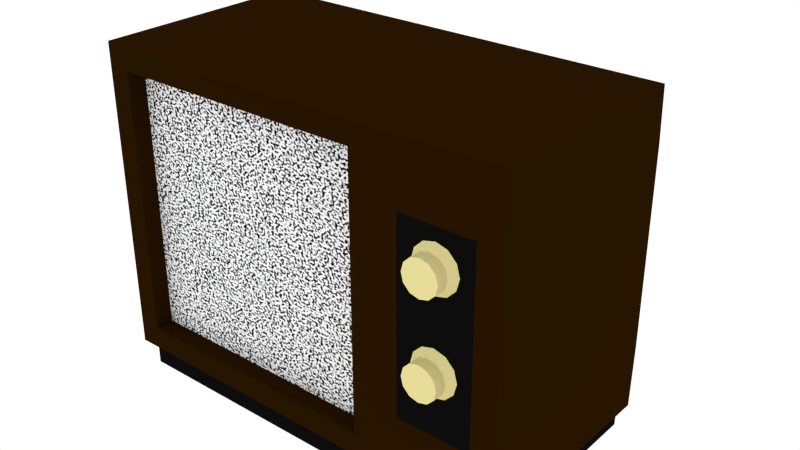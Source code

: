 # Source: TV_1_.blend  (saved by Blender 2.76.0; exported with 4.5.12 LTS)
import bpy
from mathutils import Matrix  # noqa: F401  (used for matrix-valued properties, if any)

bpy.ops.wm.read_factory_settings(use_empty=True)
scene = bpy.context.scene
scene.name = 'Scene'

# ---- collections
col_collection_1 = bpy.data.collections.new('Collection 1'); scene.collection.children.link(col_collection_1)

# ---- images (referenced by path relative to the original .blend; pixels are not part of the script)
import os
ASSET_DIR = os.environ.get("B2B_ASSET_DIR", "")  # directory of the original .blend (textures are referenced by path, not embedded)
HERE = os.path.dirname(os.path.abspath(__file__))  # packed textures are extracted next to this script under _unpacked/

def load_image(name, relpath, width, height, colorspace="sRGB"):
    """Load a texture the original file referenced (path relative to the .blend, or extracted next to this script)."""
    p = next((c for c in (os.path.join(HERE, relpath), os.path.join(ASSET_DIR, relpath)) if relpath and os.path.exists(c)), "")
    if p:
        img = bpy.data.images.load(p, check_existing=True)
        img.name = name
    else:  # same state as the original file: an image datablock whose file is absent (Cycles renders it pink)
        img = bpy.data.images.new(name, width, height)
        img.source = "FILE"
        img.filepath = "//" + (relpath or name)
    img.colorspace_settings.name = colorspace
    return img
img_tvuv = load_image('TVUV', 'TVUV.png', 1024, 1024, 'sRGB')

# ---- materials (node trees are filled in below, after node groups)
mat_wood = bpy.data.materials.new('Wood')
mat_wood.alpha_threshold = 0.0
mat_wood.roughness = 0.5
mat_noise = bpy.data.materials.new('Noise')
mat_noise.alpha_threshold = 0.0
mat_noise.roughness = 0.5
mat_base = bpy.data.materials.new('Base')
mat_base.alpha_threshold = 0.0
mat_base.roughness = 0.5
mat_plastic = bpy.data.materials.new('Plastic')
mat_plastic.alpha_threshold = 0.0
mat_plastic.roughness = 0.5

# ---- material node trees
mat_wood.use_nodes = True; mat_wood.node_tree.nodes.clear()
_N = mat_wood.node_tree.nodes; _L = mat_wood.node_tree.links
n0 = _N.new('ShaderNodeOutputMaterial'); n0.name = 'Material Output'; n0.location = (638, 344)
n1 = _N.new('ShaderNodeBsdfDiffuse'); n1.name = 'Diffuse BSDF'; n1.location = (280, 392)
n1.inputs[0].default_value = (0.02038, 0.007548, 0.000361, 1.0)
n1.inputs[1].default_value = 0.2
n2 = _N.new('ShaderNodeTexImage'); n2.name = 'Image Texture'; n2.location = (-6, 439)
n2.width = 140
n2.image = img_tvuv
_L.new(n1.outputs[0], n0.inputs[0])
n0.is_active_output = True
mat_noise.use_nodes = True; mat_noise.node_tree.nodes.clear()
_N = mat_noise.node_tree.nodes; _L = mat_noise.node_tree.links
n0 = _N.new('ShaderNodeBsdfDiffuse'); n0.name = 'Diffuse BSDF'; n0.location = (456, 443)
n1 = _N.new('ShaderNodeValToRGB'); n1.name = 'ColorRamp'; n1.location = (97, 341)
while len(n1.color_ramp.elements) > 1: n1.color_ramp.elements.remove(n1.color_ramp.elements[-1])
n1.color_ramp.elements[0].position = 0.4; n1.color_ramp.elements[0].color = (0.0, 0.0, 0.0, 1.0)
_e = n1.color_ramp.elements.new(0.55); _e.color = (1.0, 1.0, 1.0, 1.0)
n2 = _N.new('ShaderNodeTexNoise'); n2.name = 'Noise Texture'; n2.location = (-175, 291)
n2.inputs[2].default_value = 160.0
n2.inputs[3].default_value = 0.0
n3 = _N.new('ShaderNodeMapping'); n3.name = 'Mapping'; n3.location = (-537, 440)
n4 = _N.new('ShaderNodeTexCoord'); n4.name = 'Texture Coordinate'; n4.location = (-750, 467)
n5 = _N.new('ShaderNodeTexImage'); n5.name = 'Image Texture'; n5.location = (-310, 21)
n5.width = 140
n5.image = img_tvuv
n6 = _N.new('ShaderNodeOutputMaterial'); n6.name = 'Material Output'; n6.location = (705, 420)
_L.new(n1.outputs[0], n0.inputs[0])
_L.new(n2.outputs[1], n1.inputs[0])
_L.new(n4.outputs[0], n3.inputs[0])
_L.new(n3.outputs[0], n2.inputs[0])
_L.new(n0.outputs[0], n6.inputs[0])
n6.is_active_output = True
mat_base.use_nodes = True; mat_base.node_tree.nodes.clear()
_N = mat_base.node_tree.nodes; _L = mat_base.node_tree.links
n0 = _N.new('ShaderNodeOutputMaterial'); n0.name = 'Material Output'; n0.location = (300, 300)
n1 = _N.new('ShaderNodeBsdfDiffuse'); n1.name = 'Diffuse BSDF'; n1.location = (10, 300)
n1.inputs[0].default_value = (0.004242, 0.004242, 0.004242, 1.0)
n2 = _N.new('ShaderNodeTexImage'); n2.name = 'Image Texture'; n2.location = (-206, 306)
n2.width = 140
n2.image = img_tvuv
_L.new(n1.outputs[0], n0.inputs[0])
n0.is_active_output = True
mat_plastic.use_nodes = True; mat_plastic.node_tree.nodes.clear()
_N = mat_plastic.node_tree.nodes; _L = mat_plastic.node_tree.links
n0 = _N.new('ShaderNodeOutputMaterial'); n0.name = 'Material Output'; n0.location = (300, 300)
n1 = _N.new('ShaderNodeBsdfDiffuse'); n1.name = 'Diffuse BSDF'; n1.location = (10, 300)
n1.inputs[0].default_value = (0.8, 0.7137, 0.3148, 1.0)
n2 = _N.new('ShaderNodeTexImage'); n2.name = 'Image Texture'; n2.location = (-231, 290)
n2.width = 140
n2.image = img_tvuv
_L.new(n1.outputs[0], n0.inputs[0])
n0.is_active_output = True

# ---- world
world_world = bpy.data.worlds.new('World'); scene.world = world_world
world_world.color = (1.0, 1.0, 1.0)
world_world.use_sun_shadow = False
world_world.sun_shadow_jitter_overblur = 0.0
world_world.cycles.sampling_method = 'MANUAL'
world_world.cycles.sample_map_resolution = 256

# ---- meshes
me_cube = bpy.data.meshes.new('Cube')
me_cube.from_pydata([(0.35, -0.25, 0.4275), (0.35, -0.28, 0.4181), (0.3688, -0.25, 0.4225), (0.3641, -0.28, 0.4144), (0.3825, -0.25, 0.4088), (0.3744, -0.28, 0.4041), (0.3875, -0.25, 0.39), (0.3781, -0.28, 0.39), (0.3825, -0.25, 0.3713), (0.3744, -0.28, 0.3759), (0.3688, -0.25, 0.3575), (0.3641, -0.28, 0.3656), (0.35, -0.25, 0.3525), (0.35, -0.28, 0.3619), (0.3312, -0.25, 0.3575), (0.3359, -0.28, 0.3656), (0.3175, -0.25, 0.3713), (0.3256, -0.28, 0.3759), (0.3125, -0.25, 0.39), (0.3219, -0.28, 0.39), (0.3175, -0.25, 0.4088), (0.3256, -0.28, 0.4041), (0.3312, -0.25, 0.4225), (0.3359, -0.28, 0.4144), (0.35, -0.2613, 0.4181), (0.3641, -0.2613, 0.4144), (0.3744, -0.2613, 0.4041), (0.3781, -0.2613, 0.39), (0.3744, -0.2613, 0.3759), (0.3641, -0.2613, 0.3656), (0.35, -0.2613, 0.3619), (0.3359, -0.2613, 0.3656), (0.3256, -0.2613, 0.3759), (0.3219, -0.2613, 0.39), (0.3256, -0.2613, 0.4041), (0.3359, -0.2613, 0.4144), (0.35, -0.25, 0.2775), (0.35, -0.28, 0.2681), (0.3688, -0.25, 0.2725), (0.3641, -0.28, 0.2644), (0.3825, -0.25, 0.2588), (0.3744, -0.28, 0.2541), (0.3875, -0.25, 0.24), (0.3781, -0.28, 0.24), (0.3825, -0.25, 0.2213), (0.3744, -0.28, 0.2259), (0.3688, -0.25, 0.2075), (0.3641, -0.28, 0.2156), (0.35, -0.25, 0.2025), (0.35, -0.28, 0.2119), (0.3312, -0.25, 0.2075), (0.3359, -0.28, 0.2156), (0.3175, -0.25, 0.2213), (0.3256, -0.28, 0.2259), (0.3125, -0.25, 0.24), (0.3219, -0.28, 0.24), (0.3175, -0.25, 0.2588), (0.3256, -0.28, 0.2541), (0.3312, -0.25, 0.2725), (0.3359, -0.28, 0.2644), (0.35, -0.2613, 0.2681), (0.3641, -0.2613, 0.2644), (0.3744, -0.2613, 0.2541), (0.3781, -0.2613, 0.24), (0.3744, -0.2613, 0.2259), (0.3641, -0.2613, 0.2156), (0.35, -0.2613, 0.2119), (0.3359, -0.2613, 0.2156), (0.3256, -0.2613, 0.2259), (0.3219, -0.2613, 0.24), (0.3256, -0.2613, 0.2541), (0.3359, -0.2613, 0.2644), (-0.25, -0.25, 0.04074), (-0.25, -0.25, 0.55), (-0.18, 0.25, 0.04074), (-0.18, 0.25, 0.3972), (0.45, -0.25, 0.04074), (0.45, -0.25, 0.55), (0.38, 0.25, 0.04074), (0.38, 0.25, 0.3972), (0.25, -0.25, 0.04074), (0.25, -0.25, 0.55), (-0.2125, -0.25, 0.07894), (-0.2125, -0.25, 0.5118), (0.2125, -0.25, 0.5118), (0.2125, -0.25, 0.07894), (-0.2125, -0.22, 0.07894), (-0.2125, -0.22, 0.5118), (0.2125, -0.22, 0.5118), (0.2125, -0.22, 0.07894), (-0.25, 0.1, 0.55), (-0.25, 0.1, 0.04074), (0.45, 0.1, 0.04074), (0.45, 0.1, 0.55), (-0.2314, 0.09464, 0.04074), (-0.2314, -0.2379, 0.04074), (0.3671, 0.2371, 0.04074), (-0.1649, 0.2371, 0.04074), (0.4336, 0.09464, 0.04074), (0.2436, -0.2379, 0.04074), (0.4336, -0.2379, 0.04074), (-0.2314, 0.09464, 6.071e-08), (-0.2314, -0.2379, 6.071e-08), (0.3671, 0.2371, 6.071e-08), (-0.1649, 0.2371, 6.071e-08), (0.4336, 0.09464, 6.071e-08), (0.2436, -0.2379, 6.071e-08), (0.4336, -0.2379, 6.071e-08), (0.41, -0.25, 0.4481), (0.41, -0.25, 0.1426), (0.29, -0.25, 0.1426), (0.29, -0.25, 0.4481)], [], [(24, 1, 3, 25), (25, 3, 5, 26), (26, 5, 7, 27), (27, 7, 9, 28), (28, 9, 11, 29), (29, 11, 13, 30), (30, 13, 15, 31), (31, 15, 17, 32), (32, 17, 19, 33), (33, 19, 21, 34), (3, 1, 23, 21, 19, 17, 15, 13, 11, 9, 7, 5), (35, 23, 1, 24), (34, 21, 23, 35), (0, 2, 4, 6, 8, 10, 12, 14, 16, 18, 20, 22), (20, 34, 35, 22), (22, 35, 24, 0), (18, 33, 34, 20), (16, 32, 33, 18), (14, 31, 32, 16), (12, 30, 31, 14), (10, 29, 30, 12), (8, 28, 29, 10), (6, 27, 28, 8), (4, 26, 27, 6), (2, 25, 26, 4), (0, 24, 25, 2), (60, 37, 39, 61), (61, 39, 41, 62), (62, 41, 43, 63), (63, 43, 45, 64), (64, 45, 47, 65), (65, 47, 49, 66), (66, 49, 51, 67), (67, 51, 53, 68), (68, 53, 55, 69), (69, 55, 57, 70), (39, 37, 59, 57, 55, 53, 51, 49, 47, 45, 43, 41), (71, 59, 37, 60), (70, 57, 59, 71), (36, 38, 40, 42, 44, 46, 48, 50, 52, 54, 56, 58), (56, 70, 71, 58), (58, 71, 60, 36), (54, 69, 70, 56), (52, 68, 69, 54), (50, 67, 68, 52), (48, 66, 67, 50), (46, 65, 66, 48), (44, 64, 65, 46), (42, 63, 64, 44), (40, 62, 63, 42), (38, 61, 62, 40), (36, 60, 61, 38), (90, 75, 74, 91), (75, 79, 78, 74), (93, 77, 76, 92), (80, 76, 109, 110), (92, 76, 100, 98), (77, 93, 90, 73, 81), (73, 72, 82, 83), (85, 84, 88, 89), (80, 81, 84, 85), (72, 80, 85, 82), (81, 73, 83, 84), (88, 87, 86, 89), (84, 83, 87, 88), (82, 85, 89, 86), (83, 82, 86, 87), (73, 90, 91, 72), (93, 79, 75, 90), (79, 93, 92, 78), (72, 91, 94, 95), (98, 100, 107, 105), (97, 96, 103, 104), (80, 72, 95, 99), (91, 74, 97, 94), (74, 78, 96, 97), (76, 80, 99, 100), (78, 92, 98, 96), (101, 104, 103, 105), (102, 101, 105, 107, 106), (99, 95, 102, 106), (96, 98, 105, 103), (95, 94, 101, 102), (94, 97, 104, 101), (100, 99, 106, 107), (108, 111, 110, 109), (81, 80, 110, 111), (76, 77, 108, 109), (77, 81, 111, 108)])
me_cube.polygons.foreach_set('material_index', [3, 3, 3, 3, 3, 3, 3, 3, 3, 3, 3, 3, 3, 3, 3, 3, 3, 3, 3, 3, 3, 3, 3, 3, 3, 3, 3, 3, 3, 3, 3, 3, 3, 3, 3, 3, 3, 3, 3, 3, 3, 3, 3, 3, 3, 3, 3, 3, 3, 3, 3, 3, 0, 0, 0, 0, 0, 0, 0, 0, 0, 0, 0, 1, 0, 0, 0, 0, 0, 0, 0, 2, 2, 0, 0, 0, 0, 0, 2, 2, 2, 2, 2, 2, 2, 2, 0, 0, 0])
_uv = me_cube.uv_layers.new(name='UVMap')
_uv.uv.foreach_set('vector', [0.7907, 0.751, 0.7718, 0.751, 0.7718, 0.7717, 0.7907, 0.7717, 0.7698, 0.751, 0.751, 0.751, 0.751, 0.7717, 0.7698, 0.7717, 0.7907, 0.7283, 0.7718, 0.7283, 0.7718, 0.749, 0.7907, 0.749, 0.7698, 0.7283, 0.751, 0.7283, 0.751, 0.749, 0.7698, 0.749, 0.8323, 0.751, 0.8135, 0.751, 0.8135, 0.7717, 0.8323, 0.7717, 0.8115, 0.751, 0.7927, 0.751, 0.7927, 0.7717, 0.8115, 0.7717, 0.8323, 0.7283, 0.8135, 0.7283, 0.8135, 0.749, 0.8323, 0.749, 0.8115, 0.7283, 0.7927, 0.7283, 0.7927, 0.749, 0.8115, 0.749, 0.7907, 0.7965, 0.7718, 0.7965, 0.7718, 0.8172, 0.7907, 0.8172, 0.7698, 0.7965, 0.751, 0.7965, 0.751, 0.8172, 0.7698, 0.8172, 0.8072, 0.9081, 0.798, 0.9023, 0.7927, 0.8922, 0.7927, 0.8805, 0.798, 0.8705, 0.8072, 0.8646, 0.8178, 0.8646, 0.827, 0.8705, 0.8323, 0.8805, 0.8323, 0.8922, 0.827, 0.9023, 0.8178, 0.9081, 0.7907, 0.7737, 0.7718, 0.7737, 0.7718, 0.7945, 0.7907, 0.7945, 0.7698, 0.7737, 0.751, 0.7737, 0.751, 0.7945, 0.7698, 0.7945, 0.7854, 0.8705, 0.7907, 0.8805, 0.7907, 0.8922, 0.7854, 0.9023, 0.7761, 0.9081, 0.7655, 0.9081, 0.7563, 0.9023, 0.751, 0.8922, 0.751, 0.8805, 0.7563, 0.8705, 0.7655, 0.8646, 0.7761, 0.8646, 0.8323, 0.7965, 0.8135, 0.7965, 0.8135, 0.8172, 0.8323, 0.8172, 0.8115, 0.7965, 0.7927, 0.7965, 0.7927, 0.8172, 0.8115, 0.8172, 0.8323, 0.7737, 0.8135, 0.7737, 0.8135, 0.7945, 0.8323, 0.7945, 0.8115, 0.7737, 0.7927, 0.7737, 0.7927, 0.7945, 0.8115, 0.7945, 0.5407, 0.8419, 0.5218, 0.8419, 0.5218, 0.8626, 0.5407, 0.8626, 0.5198, 0.8419, 0.501, 0.8419, 0.501, 0.8626, 0.5198, 0.8626, 0.5407, 0.8192, 0.5218, 0.8192, 0.5218, 0.8399, 0.5407, 0.8399, 0.5198, 0.8192, 0.501, 0.8192, 0.501, 0.8399, 0.5198, 0.8399, 0.5823, 0.8419, 0.5635, 0.8419, 0.5635, 0.8626, 0.5823, 0.8626, 0.5615, 0.8419, 0.5427, 0.8419, 0.5427, 0.8626, 0.5615, 0.8626, 0.5823, 0.8192, 0.5635, 0.8192, 0.5635, 0.8399, 0.5823, 0.8399, 0.5615, 0.8192, 0.5427, 0.8192, 0.5427, 0.8399, 0.5615, 0.8399, 0.5407, 0.8874, 0.5218, 0.8874, 0.5218, 0.9081, 0.5407, 0.9081, 0.5198, 0.8874, 0.501, 0.8874, 0.501, 0.9081, 0.5198, 0.9081, 0.5407, 0.8646, 0.5218, 0.8646, 0.5218, 0.8854, 0.5407, 0.8854, 0.5198, 0.8646, 0.501, 0.8646, 0.501, 0.8854, 0.5198, 0.8854, 0.5823, 0.8874, 0.5635, 0.8874, 0.5635, 0.9081, 0.5823, 0.9081, 0.5615, 0.8874, 0.5427, 0.8874, 0.5427, 0.9081, 0.5615, 0.9081, 0.5823, 0.8646, 0.5635, 0.8646, 0.5635, 0.8854, 0.5823, 0.8854, 0.5615, 0.8646, 0.5427, 0.8646, 0.5427, 0.8854, 0.5615, 0.8854, 0.7073, 0.751, 0.6885, 0.751, 0.6885, 0.7717, 0.7073, 0.7717, 0.6865, 0.751, 0.6677, 0.751, 0.6677, 0.7717, 0.6865, 0.7717, 0.7927, 0.8467, 0.7927, 0.8351, 0.798, 0.825, 0.8072, 0.8192, 0.8178, 0.8192, 0.827, 0.825, 0.8323, 0.8351, 0.8323, 0.8467, 0.827, 0.8568, 0.8178, 0.8626, 0.8072, 0.8626, 0.798, 0.8568, 0.7073, 0.7283, 0.6885, 0.7283, 0.6885, 0.749, 0.7073, 0.749, 0.6865, 0.7283, 0.6677, 0.7283, 0.6677, 0.749, 0.6865, 0.749, 0.7761, 0.8192, 0.7854, 0.825, 0.7907, 0.8351, 0.7907, 0.8467, 0.7854, 0.8568, 0.7761, 0.8626, 0.7655, 0.8626, 0.7563, 0.8568, 0.751, 0.8467, 0.751, 0.8351, 0.7563, 0.825, 0.7655, 0.8192, 0.749, 0.751, 0.7302, 0.751, 0.7302, 0.7717, 0.749, 0.7717, 0.7282, 0.751, 0.7093, 0.751, 0.7093, 0.7717, 0.7282, 0.7717, 0.749, 0.7283, 0.7302, 0.7283, 0.7302, 0.749, 0.749, 0.749, 0.7282, 0.7283, 0.7093, 0.7283, 0.7093, 0.749, 0.7282, 0.749, 0.7073, 0.7965, 0.6885, 0.7965, 0.6885, 0.8172, 0.7073, 0.8172, 0.6865, 0.7965, 0.6677, 0.7965, 0.6677, 0.8172, 0.6865, 0.8172, 0.7073, 0.7737, 0.6885, 0.7737, 0.6885, 0.7945, 0.7073, 0.7945, 0.6865, 0.7737, 0.6677, 0.7737, 0.6677, 0.7945, 0.6865, 0.7945, 0.749, 0.7965, 0.7302, 0.7965, 0.7302, 0.8172, 0.749, 0.8172, 0.7282, 0.7965, 0.7093, 0.7965, 0.7093, 0.8172, 0.7282, 0.8172, 0.749, 0.7737, 0.7302, 0.7737, 0.7302, 0.7945, 0.749, 0.7945, 0.7282, 0.7737, 0.7093, 0.7737, 0.7093, 0.7945, 0.7282, 0.7945, 0.8323, 0.3646, 0.6677, 0.3646, 0.6677, 0.7263, 0.8323, 0.7263, 0.001001, 0.5445, 0.3323, 0.5445, 0.3323, 0.3646, 0.001001, 0.3646, 0.499, 0.001001, 0.3343, 0.001001, 0.3343, 0.3626, 0.499, 0.3626, 0.749, 0.8192, 0.6677, 0.8192, 0.6677, 0.9081, 0.749, 0.9081, 0.3343, 0.9308, 0.499, 0.9308, 0.499, 0.9101, 0.3343, 0.9101, 0.501, 0.3626, 0.501, 0.001001, 0.6657, 0.001001, 0.6657, 0.3626, 0.548, 0.3626, 0.1677, 0.8626, 0.499, 0.8626, 0.499, 0.8192, 0.1677, 0.8192, 0.9365, 0.7263, 0.9365, 0.3646, 0.9177, 0.3646, 0.9177, 0.7263, 0.3343, 0.7717, 0.6657, 0.7717, 0.6657, 0.7283, 0.3343, 0.7283, 0.9573, 0.3626, 0.9573, 0.001001, 0.9177, 0.001001, 0.9177, 0.3626, 0.3343, 0.8172, 0.6657, 0.8172, 0.6657, 0.7737, 0.3343, 0.7737, 0.3323, 0.001001, 0.001001, 0.001001, 0.001001, 0.3626, 0.3323, 0.3626, 0.9782, 0.7263, 0.9782, 0.3646, 0.9593, 0.3646, 0.9593, 0.7263, 0.001001, 0.9308, 0.3323, 0.9308, 0.3323, 0.9101, 0.001001, 0.9101, 0.9782, 0.3626, 0.9782, 0.001001, 0.9593, 0.001001, 0.9593, 0.3626, 0.6657, 0.7263, 0.6657, 0.5465, 0.3343, 0.5465, 0.3343, 0.7263, 0.8323, 0.001001, 0.6677, 0.001001, 0.6677, 0.3626, 0.8323, 0.3626, 0.6657, 0.5445, 0.6657, 0.3646, 0.3343, 0.3646, 0.3343, 0.5445, 0.874, 0.9081, 0.874, 0.7283, 0.8552, 0.7283, 0.8552, 0.9081, 0.501, 0.9308, 0.6657, 0.9308, 0.6657, 0.9101, 0.501, 0.9101, 0.9573, 0.7263, 0.9573, 0.3646, 0.9385, 0.3646, 0.9385, 0.7263, 0.1677, 0.8854, 0.499, 0.8854, 0.499, 0.8646, 0.1677, 0.8646, 0.8532, 0.999, 0.8532, 0.9101, 0.8343, 0.9101, 0.8343, 0.999, 0.1677, 0.9081, 0.499, 0.9081, 0.499, 0.8874, 0.1677, 0.8874, 0.8948, 0.9081, 0.8948, 0.7283, 0.876, 0.7283, 0.876, 0.9081, 0.001001, 0.9535, 0.08233, 0.9535, 0.08233, 0.9328, 0.001001, 0.9328, 0.9157, 0.3646, 0.8343, 0.3646, 0.8343, 0.7263, 0.9157, 0.7263, 0.3323, 0.7263, 0.001001, 0.7263, 0.001001, 0.5465, 0.3323, 0.5465, 0.3323, 0.5978, 0.999, 0.3626, 0.999, 0.001001, 0.9802, 0.001001, 0.9802, 0.3626, 0.6677, 0.9308, 0.749, 0.9308, 0.749, 0.9101, 0.6677, 0.9101, 0.9157, 0.9081, 0.9157, 0.7283, 0.8968, 0.7283, 0.8968, 0.9081, 0.751, 0.9308, 0.8323, 0.9308, 0.8323, 0.9101, 0.751, 0.9101, 0.8532, 0.9081, 0.8532, 0.7283, 0.8343, 0.7283, 0.8343, 0.9081, 0.1657, 0.9081, 0.1657, 0.8192, 0.001001, 0.8192, 0.001001, 0.9081, 0.9157, 0.3626, 0.9157, 0.001001, 0.8343, 0.001001, 0.8343, 0.3626, 0.001001, 0.8172, 0.3323, 0.8172, 0.3323, 0.7283, 0.001001, 0.7283, 0.6657, 0.8192, 0.5843, 0.8192, 0.5843, 0.9081, 0.6657, 0.9081])
me_cube.materials.append(mat_wood)
me_cube.materials.append(mat_noise)
me_cube.materials.append(mat_base)
me_cube.materials.append(mat_plastic)
me_cube.use_remesh_preserve_volume = False
me_cube.use_remesh_preserve_attributes = False
me_cube.use_mirror_vertex_groups = False
me_cube.update()

# ---- objects
ob_tv = bpy.data.objects.new('TV', me_cube)

# ---- transforms, parenting, visibility, modifiers, constraints
ob_tv.location = (0.0, 0.0, 0.0)
ob_tv.lineart.crease_threshold = 0.0

# ---- collection membership
col_collection_1.objects.link(ob_tv)

# ---- scene / render settings (as saved in the file)
scene.frame_start = 0; scene.frame_end = 40; scene.frame_set(0)
scene.render.engine = 'CYCLES'
scene.render.dither_intensity = 0.0
scene.cycles.use_denoising = False
scene.cycles.samples = 100
scene.cycles.sampling_pattern = 'TABULATED_SOBOL'
scene.cycles.light_sampling_threshold = 0.0
scene.cycles.use_adaptive_sampling = False
scene.cycles.use_light_tree = False
scene.cycles.blur_glossy = 0.0
scene.cycles.pixel_filter_type = 'GAUSSIAN'
scene.cycles.sample_clamp_indirect = 0.0
scene.cycles.bake_type = 'DIFFUSE'
scene.view_settings.view_transform = 'Standard'
bpy.context.view_layer.update()

# ---- added for rendering (the .blend has no active camera): camera
cam_auto = bpy.data.cameras.new('AutoCamera')
cam_auto.lens = 50.0
cam_auto.sensor_width = 36.0
cam_auto.clip_end = 1000.0
ob_auto_camera = bpy.data.objects.new('AutoCamera', cam_auto)
scene.collection.objects.link(ob_auto_camera)
ob_auto_camera.location = (1.05858, -1.1653, 1.04186)
ob_auto_camera.rotation_euler = (1.09748, -7.21219e-08, 0.694738)
scene.camera = ob_auto_camera
bpy.context.view_layer.update()
